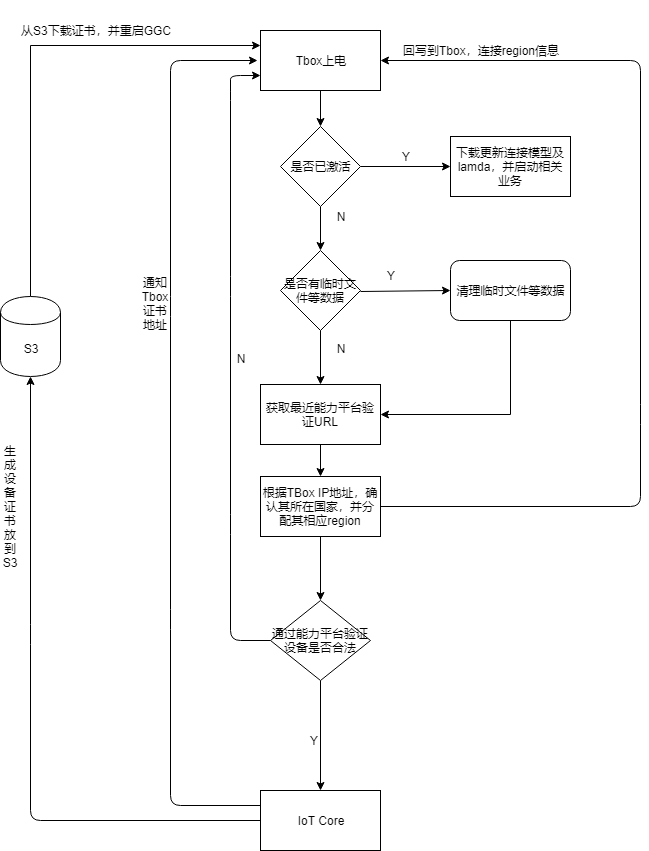

The diagram above was exported from draw.io. Its source (the exported page's mxGraphModel, read from the mxfile embedded in the PNG):
<mxGraphModel dx="1408" dy="817" grid="1" gridSize="10" guides="1" tooltips="1" connect="1" arrows="1" fold="1" page="1" pageScale="1" pageWidth="827" pageHeight="1169" math="0" shadow="0">
  <root>
    <mxCell id="0" />
    <mxCell id="1" parent="0" />
    <mxCell id="CM2hA7VQUmJFMC4AuUHJ-1" value="" style="edgeStyle=orthogonalEdgeStyle;rounded=0;orthogonalLoop=1;jettySize=auto;html=1;" parent="1" edge="1">
      <mxGeometry relative="1" as="geometry">
        <mxPoint x="500" y="476" as="sourcePoint" />
        <mxPoint x="500" y="520" as="targetPoint" />
      </mxGeometry>
    </mxCell>
    <mxCell id="CM2hA7VQUmJFMC4AuUHJ-2" value="" style="endArrow=classic;html=1;exitX=0;exitY=0.5;exitDx=0;exitDy=0;entryX=0;entryY=0.75;entryDx=0;entryDy=0;" parent="1" source="CM2hA7VQUmJFMC4AuUHJ-29" target="CM2hA7VQUmJFMC4AuUHJ-11" edge="1">
      <mxGeometry width="50" height="50" relative="1" as="geometry">
        <mxPoint x="440" y="766" as="sourcePoint" />
        <mxPoint x="438" y="320" as="targetPoint" />
        <Array as="points">
          <mxPoint x="410" y="910" />
          <mxPoint x="410" y="794" />
          <mxPoint x="410" y="556" />
          <mxPoint x="410" y="360" />
          <mxPoint x="410" y="345" />
        </Array>
      </mxGeometry>
    </mxCell>
    <mxCell id="CM2hA7VQUmJFMC4AuUHJ-3" value="N" style="text;html=1;strokeColor=none;fillColor=none;align=center;verticalAlign=middle;whiteSpace=wrap;rounded=0;" parent="1" vertex="1">
      <mxGeometry x="400" y="618" width="40" height="20" as="geometry" />
    </mxCell>
    <mxCell id="CM2hA7VQUmJFMC4AuUHJ-45" value="" style="edgeStyle=orthogonalEdgeStyle;rounded=0;orthogonalLoop=1;jettySize=auto;html=1;entryX=0;entryY=0.25;entryDx=0;entryDy=0;" parent="1" source="CM2hA7VQUmJFMC4AuUHJ-4" target="CM2hA7VQUmJFMC4AuUHJ-11" edge="1">
      <mxGeometry relative="1" as="geometry">
        <mxPoint x="210" y="486" as="targetPoint" />
        <Array as="points">
          <mxPoint x="210" y="315" />
        </Array>
      </mxGeometry>
    </mxCell>
    <mxCell id="CM2hA7VQUmJFMC4AuUHJ-4" value="S3" style="shape=cylinder;whiteSpace=wrap;html=1;boundedLbl=1;backgroundOutline=1;" parent="1" vertex="1">
      <mxGeometry x="180" y="566" width="60" height="80" as="geometry" />
    </mxCell>
    <mxCell id="CM2hA7VQUmJFMC4AuUHJ-5" value="" style="endArrow=classic;html=1;entryX=0.5;entryY=1;entryDx=0;entryDy=0;exitX=0;exitY=0.5;exitDx=0;exitDy=0;" parent="1" source="CM2hA7VQUmJFMC4AuUHJ-30" target="CM2hA7VQUmJFMC4AuUHJ-4" edge="1">
      <mxGeometry width="50" height="50" relative="1" as="geometry">
        <mxPoint x="180" y="866" as="sourcePoint" />
        <mxPoint x="230" y="816" as="targetPoint" />
        <Array as="points">
          <mxPoint x="210" y="1090" />
          <mxPoint x="210" y="904" />
        </Array>
      </mxGeometry>
    </mxCell>
    <mxCell id="CM2hA7VQUmJFMC4AuUHJ-6" value="生成设备证书放到S3&lt;br&gt;" style="text;html=1;strokeColor=none;fillColor=none;align=center;verticalAlign=middle;whiteSpace=wrap;rounded=0;direction=south;" parent="1" vertex="1">
      <mxGeometry x="180" y="711" width="20" height="130" as="geometry" />
    </mxCell>
    <mxCell id="CM2hA7VQUmJFMC4AuUHJ-7" value="" style="endArrow=classic;html=1;exitX=0;exitY=0.25;exitDx=0;exitDy=0;" parent="1" source="CM2hA7VQUmJFMC4AuUHJ-30" edge="1">
      <mxGeometry width="50" height="50" relative="1" as="geometry">
        <mxPoint x="180" y="866" as="sourcePoint" />
        <mxPoint x="437" y="330" as="targetPoint" />
        <Array as="points">
          <mxPoint x="350" y="1075" />
          <mxPoint x="350" y="889" />
          <mxPoint x="350" y="576" />
          <mxPoint x="350" y="330" />
        </Array>
      </mxGeometry>
    </mxCell>
    <mxCell id="CM2hA7VQUmJFMC4AuUHJ-8" value="通知Tbox证书地址" style="text;html=1;strokeColor=none;fillColor=none;align=center;verticalAlign=middle;whiteSpace=wrap;rounded=0;horizontal=1;" parent="1" vertex="1">
      <mxGeometry x="320" y="508" width="30" height="130" as="geometry" />
    </mxCell>
    <mxCell id="CM2hA7VQUmJFMC4AuUHJ-10" value="从S3下载证书，并重启GGC" style="text;html=1;strokeColor=none;fillColor=none;align=center;verticalAlign=middle;whiteSpace=wrap;rounded=0;" parent="1" vertex="1">
      <mxGeometry x="190" y="290" width="170" height="20" as="geometry" />
    </mxCell>
    <mxCell id="CM2hA7VQUmJFMC4AuUHJ-11" value="Tbox上电" style="rounded=0;whiteSpace=wrap;html=1;" parent="1" vertex="1">
      <mxGeometry x="440" y="300" width="120" height="60" as="geometry" />
    </mxCell>
    <mxCell id="CM2hA7VQUmJFMC4AuUHJ-12" value="" style="edgeStyle=orthogonalEdgeStyle;rounded=0;orthogonalLoop=1;jettySize=auto;html=1;entryX=0;entryY=0.5;entryDx=0;entryDy=0;" parent="1" source="CM2hA7VQUmJFMC4AuUHJ-13" target="CM2hA7VQUmJFMC4AuUHJ-17" edge="1">
      <mxGeometry relative="1" as="geometry">
        <mxPoint x="620" y="436" as="targetPoint" />
      </mxGeometry>
    </mxCell>
    <mxCell id="CM2hA7VQUmJFMC4AuUHJ-13" value="是否已激活" style="rhombus;whiteSpace=wrap;html=1;" parent="1" vertex="1">
      <mxGeometry x="460" y="396" width="80" height="80" as="geometry" />
    </mxCell>
    <mxCell id="CM2hA7VQUmJFMC4AuUHJ-14" value="N" style="text;html=1;strokeColor=none;fillColor=none;align=center;verticalAlign=middle;whiteSpace=wrap;rounded=0;" parent="1" vertex="1">
      <mxGeometry x="500" y="476" width="40" height="20" as="geometry" />
    </mxCell>
    <mxCell id="CM2hA7VQUmJFMC4AuUHJ-15" value="" style="endArrow=classic;html=1;entryX=1;entryY=0.5;entryDx=0;entryDy=0;exitX=1;exitY=0.5;exitDx=0;exitDy=0;" parent="1" source="CM2hA7VQUmJFMC4AuUHJ-27" target="CM2hA7VQUmJFMC4AuUHJ-11" edge="1">
      <mxGeometry width="50" height="50" relative="1" as="geometry">
        <mxPoint x="820" y="680" as="sourcePoint" />
        <mxPoint x="700" y="330" as="targetPoint" />
        <Array as="points">
          <mxPoint x="820" y="776" />
          <mxPoint x="820" y="684" />
          <mxPoint x="820" y="330" />
        </Array>
      </mxGeometry>
    </mxCell>
    <mxCell id="CM2hA7VQUmJFMC4AuUHJ-16" value="回写到Tbox，连接region信息" style="text;html=1;strokeColor=none;fillColor=none;align=center;verticalAlign=middle;whiteSpace=wrap;rounded=0;" parent="1" vertex="1">
      <mxGeometry x="580" y="270" width="160" height="100" as="geometry" />
    </mxCell>
    <mxCell id="CM2hA7VQUmJFMC4AuUHJ-17" value="下载更新连接模型及lamda，并启动相关业务" style="rounded=0;whiteSpace=wrap;html=1;" parent="1" vertex="1">
      <mxGeometry x="630" y="406" width="120" height="60" as="geometry" />
    </mxCell>
    <mxCell id="CM2hA7VQUmJFMC4AuUHJ-18" value="Y" style="text;html=1;strokeColor=none;fillColor=none;align=center;verticalAlign=middle;whiteSpace=wrap;rounded=0;" parent="1" vertex="1">
      <mxGeometry x="565" y="416" width="40" height="20" as="geometry" />
    </mxCell>
    <mxCell id="CM2hA7VQUmJFMC4AuUHJ-19" value="是否有临时文件等数据" style="rhombus;whiteSpace=wrap;html=1;" parent="1" vertex="1">
      <mxGeometry x="460" y="520" width="80" height="80" as="geometry" />
    </mxCell>
    <mxCell id="CM2hA7VQUmJFMC4AuUHJ-20" value="" style="endArrow=classic;html=1;" parent="1" target="CM2hA7VQUmJFMC4AuUHJ-26" edge="1">
      <mxGeometry width="50" height="50" relative="1" as="geometry">
        <mxPoint x="500" y="600" as="sourcePoint" />
        <mxPoint x="550" y="550" as="targetPoint" />
      </mxGeometry>
    </mxCell>
    <mxCell id="CM2hA7VQUmJFMC4AuUHJ-21" value="N" style="text;html=1;strokeColor=none;fillColor=none;align=center;verticalAlign=middle;whiteSpace=wrap;rounded=0;" parent="1" vertex="1">
      <mxGeometry x="500" y="608" width="40" height="20" as="geometry" />
    </mxCell>
    <mxCell id="CM2hA7VQUmJFMC4AuUHJ-42" value="" style="edgeStyle=orthogonalEdgeStyle;rounded=0;orthogonalLoop=1;jettySize=auto;html=1;entryX=1;entryY=0.5;entryDx=0;entryDy=0;exitX=0.5;exitY=1;exitDx=0;exitDy=0;" parent="1" source="CM2hA7VQUmJFMC4AuUHJ-22" target="CM2hA7VQUmJFMC4AuUHJ-26" edge="1">
      <mxGeometry relative="1" as="geometry">
        <mxPoint x="690" y="670" as="targetPoint" />
      </mxGeometry>
    </mxCell>
    <mxCell id="CM2hA7VQUmJFMC4AuUHJ-22" value="清理临时文件等数据" style="rounded=1;whiteSpace=wrap;html=1;" parent="1" vertex="1">
      <mxGeometry x="630" y="530" width="120" height="60" as="geometry" />
    </mxCell>
    <mxCell id="CM2hA7VQUmJFMC4AuUHJ-23" value="" style="endArrow=classic;html=1;entryX=0;entryY=0.5;entryDx=0;entryDy=0;" parent="1" target="CM2hA7VQUmJFMC4AuUHJ-22" edge="1">
      <mxGeometry width="50" height="50" relative="1" as="geometry">
        <mxPoint x="540" y="561" as="sourcePoint" />
        <mxPoint x="590" y="511" as="targetPoint" />
      </mxGeometry>
    </mxCell>
    <mxCell id="CM2hA7VQUmJFMC4AuUHJ-24" value="Y" style="text;html=1;strokeColor=none;fillColor=none;align=center;verticalAlign=middle;whiteSpace=wrap;rounded=0;" parent="1" vertex="1">
      <mxGeometry x="550" y="535" width="40" height="20" as="geometry" />
    </mxCell>
    <mxCell id="CM2hA7VQUmJFMC4AuUHJ-37" value="" style="edgeStyle=orthogonalEdgeStyle;rounded=0;orthogonalLoop=1;jettySize=auto;html=1;" parent="1" source="CM2hA7VQUmJFMC4AuUHJ-26" target="CM2hA7VQUmJFMC4AuUHJ-27" edge="1">
      <mxGeometry relative="1" as="geometry" />
    </mxCell>
    <mxCell id="CM2hA7VQUmJFMC4AuUHJ-26" value="获取最近能力平台验证URL" style="rounded=0;whiteSpace=wrap;html=1;" parent="1" vertex="1">
      <mxGeometry x="440" y="654" width="120" height="60" as="geometry" />
    </mxCell>
    <mxCell id="CM2hA7VQUmJFMC4AuUHJ-38" value="" style="edgeStyle=orthogonalEdgeStyle;rounded=0;orthogonalLoop=1;jettySize=auto;html=1;" parent="1" source="CM2hA7VQUmJFMC4AuUHJ-27" target="CM2hA7VQUmJFMC4AuUHJ-29" edge="1">
      <mxGeometry relative="1" as="geometry" />
    </mxCell>
    <mxCell id="CM2hA7VQUmJFMC4AuUHJ-27" value="根据TBox IP地址，确认其所在国家，并分配其相应region" style="rounded=0;whiteSpace=wrap;html=1;" parent="1" vertex="1">
      <mxGeometry x="440" y="746" width="120" height="60" as="geometry" />
    </mxCell>
    <mxCell id="CM2hA7VQUmJFMC4AuUHJ-40" value="" style="edgeStyle=orthogonalEdgeStyle;rounded=0;orthogonalLoop=1;jettySize=auto;html=1;" parent="1" source="CM2hA7VQUmJFMC4AuUHJ-29" target="CM2hA7VQUmJFMC4AuUHJ-30" edge="1">
      <mxGeometry relative="1" as="geometry" />
    </mxCell>
    <mxCell id="CM2hA7VQUmJFMC4AuUHJ-29" value="通过能力平台验证设备是否合法" style="rhombus;whiteSpace=wrap;html=1;" parent="1" vertex="1">
      <mxGeometry x="450" y="870" width="100" height="80" as="geometry" />
    </mxCell>
    <mxCell id="CM2hA7VQUmJFMC4AuUHJ-30" value="IoT Core" style="rounded=0;whiteSpace=wrap;html=1;" parent="1" vertex="1">
      <mxGeometry x="440" y="1060" width="120" height="60" as="geometry" />
    </mxCell>
    <mxCell id="CM2hA7VQUmJFMC4AuUHJ-31" value="Y" style="text;html=1;strokeColor=none;fillColor=none;align=center;verticalAlign=middle;whiteSpace=wrap;rounded=0;" parent="1" vertex="1">
      <mxGeometry x="473" y="1000" width="40" height="20" as="geometry" />
    </mxCell>
    <mxCell id="CM2hA7VQUmJFMC4AuUHJ-34" value="" style="endArrow=classic;html=1;exitX=0.5;exitY=1;exitDx=0;exitDy=0;" parent="1" source="CM2hA7VQUmJFMC4AuUHJ-11" target="CM2hA7VQUmJFMC4AuUHJ-13" edge="1">
      <mxGeometry width="50" height="50" relative="1" as="geometry">
        <mxPoint x="520" y="526" as="sourcePoint" />
        <mxPoint x="570" y="476" as="targetPoint" />
      </mxGeometry>
    </mxCell>
  </root>
</mxGraphModel>